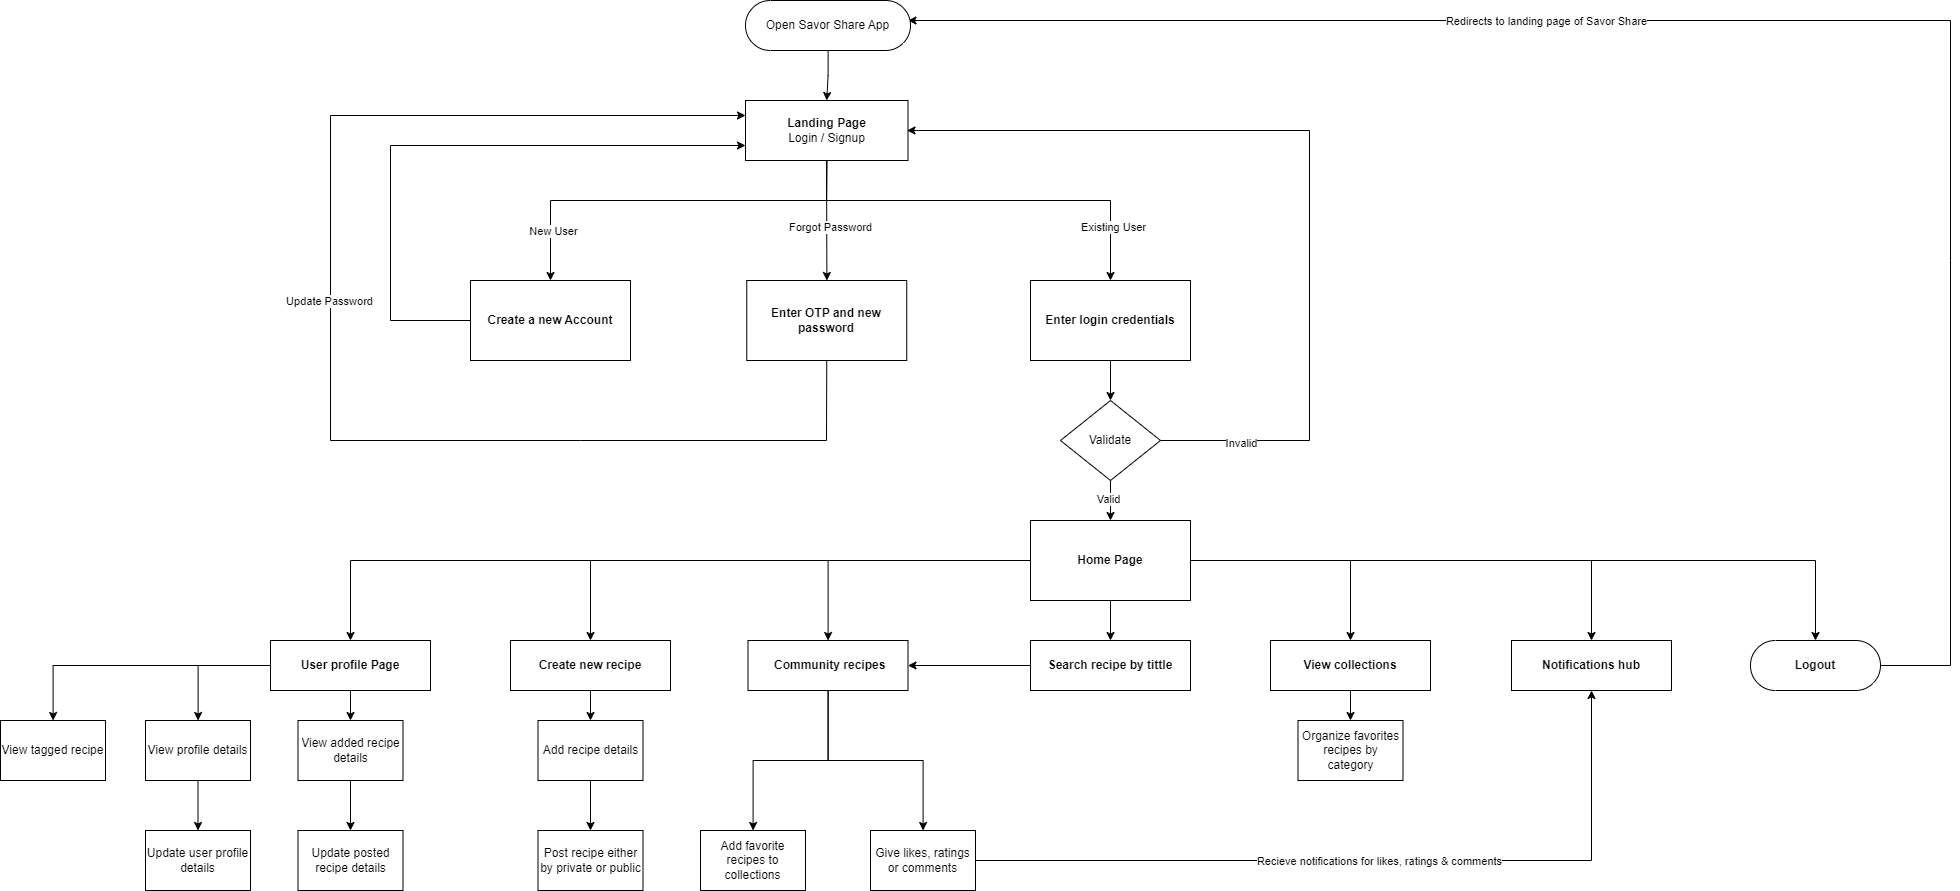

The diagram above was exported from draw.io. Its source (the exported page's mxGraphModel, read from the mxfile embedded in the PNG):
<mxGraphModel dx="2895" dy="1847" grid="1" gridSize="10" guides="1" tooltips="1" connect="1" arrows="1" fold="1" page="1" pageScale="1" pageWidth="827" pageHeight="1169" math="0" shadow="0">
  <root>
    <mxCell id="0" />
    <mxCell id="1" parent="0" />
    <mxCell id="uL2TNca9o7Sys23kQhV6-2" style="edgeStyle=orthogonalEdgeStyle;rounded=0;orthogonalLoop=1;jettySize=auto;html=1;exitX=0.5;exitY=1;exitDx=0;exitDy=0;" edge="1" parent="1">
      <mxGeometry relative="1" as="geometry">
        <mxPoint x="381" y="-80" as="sourcePoint" />
        <mxPoint x="381" y="-80" as="targetPoint" />
      </mxGeometry>
    </mxCell>
    <mxCell id="uL2TNca9o7Sys23kQhV6-47" value="" style="endArrow=classic;html=1;rounded=0;exitX=1;exitY=0.5;exitDx=0;exitDy=0;entryX=0.5;entryY=1;entryDx=0;entryDy=0;" edge="1" parent="1" source="uL2TNca9o7Sys23kQhV6-239" target="uL2TNca9o7Sys23kQhV6-206">
      <mxGeometry width="50" height="50" relative="1" as="geometry">
        <mxPoint x="650" y="630" as="sourcePoint" />
        <mxPoint x="500" y="410" as="targetPoint" />
        <Array as="points">
          <mxPoint x="1161" y="300" />
        </Array>
      </mxGeometry>
    </mxCell>
    <mxCell id="uL2TNca9o7Sys23kQhV6-48" value="Recieve notifications for likes, ratings &amp;amp; comments" style="edgeLabel;html=1;align=center;verticalAlign=middle;resizable=0;points=[];" vertex="1" connectable="0" parent="uL2TNca9o7Sys23kQhV6-47">
      <mxGeometry x="0.0687" y="3" relative="1" as="geometry">
        <mxPoint x="-17" y="3" as="offset" />
      </mxGeometry>
    </mxCell>
    <mxCell id="uL2TNca9o7Sys23kQhV6-75" value="" style="endArrow=classic;html=1;rounded=0;entryX=1;entryY=0.5;entryDx=0;entryDy=0;entryPerimeter=0;exitX=1;exitY=0.5;exitDx=0;exitDy=0;exitPerimeter=0;" edge="1" parent="1" source="uL2TNca9o7Sys23kQhV6-227">
      <mxGeometry width="50" height="50" relative="1" as="geometry">
        <mxPoint x="1480" y="100" as="sourcePoint" />
        <mxPoint x="477.5" y="-540" as="targetPoint" />
        <Array as="points">
          <mxPoint x="1520" y="105" />
          <mxPoint x="1520" y="-300" />
          <mxPoint x="1520" y="-540" />
        </Array>
      </mxGeometry>
    </mxCell>
    <mxCell id="uL2TNca9o7Sys23kQhV6-108" value="Redirects to landing page of Savor Share" style="edgeLabel;html=1;align=center;verticalAlign=middle;resizable=0;points=[];" vertex="1" connectable="0" parent="uL2TNca9o7Sys23kQhV6-75">
      <mxGeometry x="0.2735" relative="1" as="geometry">
        <mxPoint as="offset" />
      </mxGeometry>
    </mxCell>
    <mxCell id="uL2TNca9o7Sys23kQhV6-154" value="&lt;b&gt;Create a new Account&lt;/b&gt;" style="html=1;dashed=0;whiteSpace=wrap;" vertex="1" parent="1">
      <mxGeometry x="40" y="-280" width="160" height="80" as="geometry" />
    </mxCell>
    <mxCell id="uL2TNca9o7Sys23kQhV6-178" value="" style="edgeStyle=orthogonalEdgeStyle;rounded=0;orthogonalLoop=1;jettySize=auto;html=1;" edge="1" parent="1" source="uL2TNca9o7Sys23kQhV6-169" target="uL2TNca9o7Sys23kQhV6-172">
      <mxGeometry relative="1" as="geometry" />
    </mxCell>
    <mxCell id="uL2TNca9o7Sys23kQhV6-169" value="Open Savor Share App" style="html=1;dashed=0;whiteSpace=wrap;shape=mxgraph.dfd.start" vertex="1" parent="1">
      <mxGeometry x="315" y="-560" width="165" height="50" as="geometry" />
    </mxCell>
    <mxCell id="uL2TNca9o7Sys23kQhV6-179" value="" style="edgeStyle=orthogonalEdgeStyle;rounded=0;orthogonalLoop=1;jettySize=auto;html=1;" edge="1" parent="1" source="uL2TNca9o7Sys23kQhV6-172" target="uL2TNca9o7Sys23kQhV6-173">
      <mxGeometry relative="1" as="geometry" />
    </mxCell>
    <mxCell id="uL2TNca9o7Sys23kQhV6-183" value="Forgot Password" style="edgeLabel;html=1;align=center;verticalAlign=middle;resizable=0;points=[];" vertex="1" connectable="0" parent="uL2TNca9o7Sys23kQhV6-179">
      <mxGeometry x="0.0852" y="3" relative="1" as="geometry">
        <mxPoint as="offset" />
      </mxGeometry>
    </mxCell>
    <mxCell id="uL2TNca9o7Sys23kQhV6-172" value="&lt;b style=&quot;border-color: var(--border-color);&quot;&gt;Landing Page&lt;/b&gt;&lt;br style=&quot;border-color: var(--border-color);&quot;&gt;Login / Signup" style="html=1;dashed=0;whiteSpace=wrap;" vertex="1" parent="1">
      <mxGeometry x="315" y="-460" width="162.5" height="60" as="geometry" />
    </mxCell>
    <mxCell id="uL2TNca9o7Sys23kQhV6-173" value="&lt;b&gt;Enter OTP and new password&lt;/b&gt;" style="html=1;dashed=0;whiteSpace=wrap;" vertex="1" parent="1">
      <mxGeometry x="316.25" y="-280" width="160" height="80" as="geometry" />
    </mxCell>
    <mxCell id="uL2TNca9o7Sys23kQhV6-189" value="" style="edgeStyle=orthogonalEdgeStyle;rounded=0;orthogonalLoop=1;jettySize=auto;html=1;" edge="1" parent="1" source="uL2TNca9o7Sys23kQhV6-177" target="uL2TNca9o7Sys23kQhV6-188">
      <mxGeometry relative="1" as="geometry" />
    </mxCell>
    <mxCell id="uL2TNca9o7Sys23kQhV6-177" value="&lt;b&gt;Enter login credentials&lt;/b&gt;" style="html=1;dashed=0;whiteSpace=wrap;" vertex="1" parent="1">
      <mxGeometry x="600" y="-280" width="160" height="80" as="geometry" />
    </mxCell>
    <mxCell id="uL2TNca9o7Sys23kQhV6-180" value="" style="endArrow=classic;html=1;rounded=0;entryX=0.5;entryY=0;entryDx=0;entryDy=0;exitX=0.5;exitY=1;exitDx=0;exitDy=0;" edge="1" parent="1" source="uL2TNca9o7Sys23kQhV6-172" target="uL2TNca9o7Sys23kQhV6-154">
      <mxGeometry width="50" height="50" relative="1" as="geometry">
        <mxPoint x="400" y="-360" as="sourcePoint" />
        <mxPoint x="170" y="-330" as="targetPoint" />
        <Array as="points">
          <mxPoint x="396" y="-360" />
          <mxPoint x="120" y="-360" />
        </Array>
      </mxGeometry>
    </mxCell>
    <mxCell id="uL2TNca9o7Sys23kQhV6-185" value="New User" style="edgeLabel;html=1;align=center;verticalAlign=middle;resizable=0;points=[];" vertex="1" connectable="0" parent="uL2TNca9o7Sys23kQhV6-180">
      <mxGeometry x="0.7497" y="2" relative="1" as="geometry">
        <mxPoint as="offset" />
      </mxGeometry>
    </mxCell>
    <mxCell id="uL2TNca9o7Sys23kQhV6-181" value="" style="endArrow=classic;html=1;rounded=0;exitX=0.5;exitY=1;exitDx=0;exitDy=0;entryX=0.5;entryY=0;entryDx=0;entryDy=0;" edge="1" parent="1" source="uL2TNca9o7Sys23kQhV6-172" target="uL2TNca9o7Sys23kQhV6-177">
      <mxGeometry width="50" height="50" relative="1" as="geometry">
        <mxPoint x="390" y="-210" as="sourcePoint" />
        <mxPoint x="440" y="-260" as="targetPoint" />
        <Array as="points">
          <mxPoint x="396" y="-360" />
          <mxPoint x="680" y="-360" />
        </Array>
      </mxGeometry>
    </mxCell>
    <mxCell id="uL2TNca9o7Sys23kQhV6-184" value="Existing User" style="edgeLabel;html=1;align=center;verticalAlign=middle;resizable=0;points=[];" vertex="1" connectable="0" parent="uL2TNca9o7Sys23kQhV6-181">
      <mxGeometry x="0.7349" y="2" relative="1" as="geometry">
        <mxPoint as="offset" />
      </mxGeometry>
    </mxCell>
    <mxCell id="uL2TNca9o7Sys23kQhV6-201" value="" style="edgeStyle=orthogonalEdgeStyle;rounded=0;orthogonalLoop=1;jettySize=auto;html=1;" edge="1" parent="1" source="uL2TNca9o7Sys23kQhV6-188" target="uL2TNca9o7Sys23kQhV6-200">
      <mxGeometry relative="1" as="geometry" />
    </mxCell>
    <mxCell id="uL2TNca9o7Sys23kQhV6-202" value="Valid" style="edgeLabel;html=1;align=center;verticalAlign=middle;resizable=0;points=[];" vertex="1" connectable="0" parent="uL2TNca9o7Sys23kQhV6-201">
      <mxGeometry x="-0.1481" y="-3" relative="1" as="geometry">
        <mxPoint as="offset" />
      </mxGeometry>
    </mxCell>
    <mxCell id="uL2TNca9o7Sys23kQhV6-188" value="Validate" style="rhombus;whiteSpace=wrap;html=1;" vertex="1" parent="1">
      <mxGeometry x="630" y="-160" width="100" height="80" as="geometry" />
    </mxCell>
    <mxCell id="uL2TNca9o7Sys23kQhV6-190" value="" style="endArrow=classic;html=1;rounded=0;exitX=1;exitY=0.5;exitDx=0;exitDy=0;entryX=1;entryY=0.5;entryDx=0;entryDy=0;" edge="1" parent="1" source="uL2TNca9o7Sys23kQhV6-188">
      <mxGeometry width="50" height="50" relative="1" as="geometry">
        <mxPoint x="729" y="-100" as="sourcePoint" />
        <mxPoint x="476.5" y="-430" as="targetPoint" />
        <Array as="points">
          <mxPoint x="879" y="-120" />
          <mxPoint x="879" y="-430" />
        </Array>
      </mxGeometry>
    </mxCell>
    <mxCell id="uL2TNca9o7Sys23kQhV6-191" value="Invalid" style="edgeLabel;html=1;align=center;verticalAlign=middle;resizable=0;points=[];" vertex="1" connectable="0" parent="uL2TNca9o7Sys23kQhV6-190">
      <mxGeometry x="-0.8127" y="-2" relative="1" as="geometry">
        <mxPoint as="offset" />
      </mxGeometry>
    </mxCell>
    <mxCell id="uL2TNca9o7Sys23kQhV6-195" value="" style="endArrow=classic;html=1;rounded=0;exitX=0.5;exitY=1;exitDx=0;exitDy=0;entryX=0;entryY=0.25;entryDx=0;entryDy=0;" edge="1" parent="1" source="uL2TNca9o7Sys23kQhV6-173" target="uL2TNca9o7Sys23kQhV6-172">
      <mxGeometry width="50" height="50" relative="1" as="geometry">
        <mxPoint x="400" y="-70" as="sourcePoint" />
        <mxPoint x="-100" y="-450" as="targetPoint" />
        <Array as="points">
          <mxPoint x="396" y="-120" />
          <mxPoint x="150" y="-120" />
          <mxPoint x="-100" y="-120" />
          <mxPoint x="-100" y="-445" />
        </Array>
      </mxGeometry>
    </mxCell>
    <mxCell id="uL2TNca9o7Sys23kQhV6-196" value="Update Password" style="edgeLabel;html=1;align=center;verticalAlign=middle;resizable=0;points=[];" vertex="1" connectable="0" parent="uL2TNca9o7Sys23kQhV6-195">
      <mxGeometry x="0.0875" y="2" relative="1" as="geometry">
        <mxPoint as="offset" />
      </mxGeometry>
    </mxCell>
    <mxCell id="uL2TNca9o7Sys23kQhV6-211" value="" style="edgeStyle=orthogonalEdgeStyle;rounded=0;orthogonalLoop=1;jettySize=auto;html=1;" edge="1" parent="1" source="uL2TNca9o7Sys23kQhV6-200" target="uL2TNca9o7Sys23kQhV6-207">
      <mxGeometry relative="1" as="geometry" />
    </mxCell>
    <mxCell id="uL2TNca9o7Sys23kQhV6-212" value="" style="edgeStyle=orthogonalEdgeStyle;rounded=0;orthogonalLoop=1;jettySize=auto;html=1;" edge="1" parent="1" source="uL2TNca9o7Sys23kQhV6-200" target="uL2TNca9o7Sys23kQhV6-206">
      <mxGeometry relative="1" as="geometry" />
    </mxCell>
    <mxCell id="uL2TNca9o7Sys23kQhV6-213" value="" style="edgeStyle=orthogonalEdgeStyle;rounded=0;orthogonalLoop=1;jettySize=auto;html=1;" edge="1" parent="1" source="uL2TNca9o7Sys23kQhV6-200" target="uL2TNca9o7Sys23kQhV6-204">
      <mxGeometry relative="1" as="geometry" />
    </mxCell>
    <mxCell id="uL2TNca9o7Sys23kQhV6-214" value="" style="edgeStyle=orthogonalEdgeStyle;rounded=0;orthogonalLoop=1;jettySize=auto;html=1;" edge="1" parent="1" source="uL2TNca9o7Sys23kQhV6-200" target="uL2TNca9o7Sys23kQhV6-210">
      <mxGeometry relative="1" as="geometry" />
    </mxCell>
    <mxCell id="uL2TNca9o7Sys23kQhV6-215" value="" style="edgeStyle=orthogonalEdgeStyle;rounded=0;orthogonalLoop=1;jettySize=auto;html=1;" edge="1" parent="1" source="uL2TNca9o7Sys23kQhV6-200" target="uL2TNca9o7Sys23kQhV6-209">
      <mxGeometry relative="1" as="geometry" />
    </mxCell>
    <mxCell id="uL2TNca9o7Sys23kQhV6-226" value="" style="edgeStyle=orthogonalEdgeStyle;rounded=0;orthogonalLoop=1;jettySize=auto;html=1;" edge="1" parent="1" source="uL2TNca9o7Sys23kQhV6-200" target="uL2TNca9o7Sys23kQhV6-208">
      <mxGeometry relative="1" as="geometry" />
    </mxCell>
    <mxCell id="uL2TNca9o7Sys23kQhV6-228" value="" style="edgeStyle=orthogonalEdgeStyle;rounded=0;orthogonalLoop=1;jettySize=auto;html=1;" edge="1" parent="1" source="uL2TNca9o7Sys23kQhV6-200" target="uL2TNca9o7Sys23kQhV6-227">
      <mxGeometry relative="1" as="geometry" />
    </mxCell>
    <mxCell id="uL2TNca9o7Sys23kQhV6-200" value="&lt;b&gt;Home Page&lt;/b&gt;" style="html=1;dashed=0;whiteSpace=wrap;" vertex="1" parent="1">
      <mxGeometry x="600" y="-40" width="160" height="80" as="geometry" />
    </mxCell>
    <mxCell id="uL2TNca9o7Sys23kQhV6-223" value="" style="edgeStyle=orthogonalEdgeStyle;rounded=0;orthogonalLoop=1;jettySize=auto;html=1;" edge="1" parent="1" source="uL2TNca9o7Sys23kQhV6-204" target="uL2TNca9o7Sys23kQhV6-221">
      <mxGeometry relative="1" as="geometry" />
    </mxCell>
    <mxCell id="uL2TNca9o7Sys23kQhV6-204" value="&lt;b&gt;Create new recipe&lt;/b&gt;" style="html=1;dashed=0;whiteSpace=wrap;" vertex="1" parent="1">
      <mxGeometry x="80" y="80" width="160" height="50" as="geometry" />
    </mxCell>
    <mxCell id="uL2TNca9o7Sys23kQhV6-205" value="View tagged recipe" style="html=1;dashed=0;whiteSpace=wrap;" vertex="1" parent="1">
      <mxGeometry x="-430" y="160" width="105" height="60" as="geometry" />
    </mxCell>
    <mxCell id="uL2TNca9o7Sys23kQhV6-206" value="&lt;b&gt;Notifications hub&lt;/b&gt;" style="html=1;dashed=0;whiteSpace=wrap;" vertex="1" parent="1">
      <mxGeometry x="1081" y="80" width="160" height="50" as="geometry" />
    </mxCell>
    <mxCell id="uL2TNca9o7Sys23kQhV6-260" value="" style="edgeStyle=orthogonalEdgeStyle;rounded=0;orthogonalLoop=1;jettySize=auto;html=1;" edge="1" parent="1" source="uL2TNca9o7Sys23kQhV6-207" target="uL2TNca9o7Sys23kQhV6-240">
      <mxGeometry relative="1" as="geometry" />
    </mxCell>
    <mxCell id="uL2TNca9o7Sys23kQhV6-262" value="" style="edgeStyle=orthogonalEdgeStyle;rounded=0;orthogonalLoop=1;jettySize=auto;html=1;" edge="1" parent="1" source="uL2TNca9o7Sys23kQhV6-207" target="uL2TNca9o7Sys23kQhV6-239">
      <mxGeometry relative="1" as="geometry" />
    </mxCell>
    <mxCell id="uL2TNca9o7Sys23kQhV6-207" value="&lt;b&gt;&amp;nbsp;Community recipes&lt;/b&gt;" style="html=1;dashed=0;whiteSpace=wrap;" vertex="1" parent="1">
      <mxGeometry x="317.5" y="80" width="160" height="50" as="geometry" />
    </mxCell>
    <mxCell id="uL2TNca9o7Sys23kQhV6-208" value="&lt;b&gt;Search recipe by tittle&lt;/b&gt;" style="html=1;dashed=0;whiteSpace=wrap;" vertex="1" parent="1">
      <mxGeometry x="600" y="80" width="160" height="50" as="geometry" />
    </mxCell>
    <mxCell id="uL2TNca9o7Sys23kQhV6-216" value="" style="edgeStyle=orthogonalEdgeStyle;rounded=0;orthogonalLoop=1;jettySize=auto;html=1;" edge="1" parent="1" source="uL2TNca9o7Sys23kQhV6-209" target="uL2TNca9o7Sys23kQhV6-205">
      <mxGeometry relative="1" as="geometry" />
    </mxCell>
    <mxCell id="uL2TNca9o7Sys23kQhV6-218" value="" style="edgeStyle=orthogonalEdgeStyle;rounded=0;orthogonalLoop=1;jettySize=auto;html=1;" edge="1" parent="1" source="uL2TNca9o7Sys23kQhV6-209" target="uL2TNca9o7Sys23kQhV6-217">
      <mxGeometry relative="1" as="geometry" />
    </mxCell>
    <mxCell id="uL2TNca9o7Sys23kQhV6-220" value="" style="edgeStyle=orthogonalEdgeStyle;rounded=0;orthogonalLoop=1;jettySize=auto;html=1;" edge="1" parent="1" source="uL2TNca9o7Sys23kQhV6-209" target="uL2TNca9o7Sys23kQhV6-219">
      <mxGeometry relative="1" as="geometry" />
    </mxCell>
    <mxCell id="uL2TNca9o7Sys23kQhV6-209" value="&lt;b&gt;User profile Page&lt;/b&gt;" style="html=1;dashed=0;whiteSpace=wrap;" vertex="1" parent="1">
      <mxGeometry x="-160" y="80" width="160" height="50" as="geometry" />
    </mxCell>
    <mxCell id="uL2TNca9o7Sys23kQhV6-231" value="" style="edgeStyle=orthogonalEdgeStyle;rounded=0;orthogonalLoop=1;jettySize=auto;html=1;" edge="1" parent="1" source="uL2TNca9o7Sys23kQhV6-210" target="uL2TNca9o7Sys23kQhV6-229">
      <mxGeometry relative="1" as="geometry" />
    </mxCell>
    <mxCell id="uL2TNca9o7Sys23kQhV6-210" value="&lt;b&gt;View collections&lt;/b&gt;" style="html=1;dashed=0;whiteSpace=wrap;" vertex="1" parent="1">
      <mxGeometry x="840" y="80" width="160" height="50" as="geometry" />
    </mxCell>
    <mxCell id="uL2TNca9o7Sys23kQhV6-237" value="" style="edgeStyle=orthogonalEdgeStyle;rounded=0;orthogonalLoop=1;jettySize=auto;html=1;" edge="1" parent="1" source="uL2TNca9o7Sys23kQhV6-217" target="uL2TNca9o7Sys23kQhV6-235">
      <mxGeometry relative="1" as="geometry" />
    </mxCell>
    <mxCell id="uL2TNca9o7Sys23kQhV6-217" value="View profile details" style="html=1;dashed=0;whiteSpace=wrap;" vertex="1" parent="1">
      <mxGeometry x="-285" y="160" width="105" height="60" as="geometry" />
    </mxCell>
    <mxCell id="uL2TNca9o7Sys23kQhV6-238" value="" style="edgeStyle=orthogonalEdgeStyle;rounded=0;orthogonalLoop=1;jettySize=auto;html=1;" edge="1" parent="1" source="uL2TNca9o7Sys23kQhV6-219" target="uL2TNca9o7Sys23kQhV6-234">
      <mxGeometry relative="1" as="geometry" />
    </mxCell>
    <mxCell id="uL2TNca9o7Sys23kQhV6-219" value="View added recipe details" style="html=1;dashed=0;whiteSpace=wrap;" vertex="1" parent="1">
      <mxGeometry x="-132.5" y="160" width="105" height="60" as="geometry" />
    </mxCell>
    <mxCell id="uL2TNca9o7Sys23kQhV6-241" value="" style="edgeStyle=orthogonalEdgeStyle;rounded=0;orthogonalLoop=1;jettySize=auto;html=1;" edge="1" parent="1" source="uL2TNca9o7Sys23kQhV6-221" target="uL2TNca9o7Sys23kQhV6-233">
      <mxGeometry relative="1" as="geometry" />
    </mxCell>
    <mxCell id="uL2TNca9o7Sys23kQhV6-221" value="Add recipe details" style="html=1;dashed=0;whiteSpace=wrap;" vertex="1" parent="1">
      <mxGeometry x="107.5" y="160" width="105" height="60" as="geometry" />
    </mxCell>
    <mxCell id="uL2TNca9o7Sys23kQhV6-227" value="&lt;b&gt;Logout&lt;/b&gt;" style="html=1;dashed=0;whiteSpace=wrap;shape=mxgraph.dfd.start" vertex="1" parent="1">
      <mxGeometry x="1320" y="80" width="130" height="50" as="geometry" />
    </mxCell>
    <mxCell id="uL2TNca9o7Sys23kQhV6-229" value="Organize favorites recipes by category" style="html=1;dashed=0;whiteSpace=wrap;" vertex="1" parent="1">
      <mxGeometry x="867.5" y="160" width="105" height="60" as="geometry" />
    </mxCell>
    <mxCell id="uL2TNca9o7Sys23kQhV6-233" value="Post recipe either by private or public" style="html=1;dashed=0;whiteSpace=wrap;" vertex="1" parent="1">
      <mxGeometry x="107.5" y="270" width="105" height="60" as="geometry" />
    </mxCell>
    <mxCell id="uL2TNca9o7Sys23kQhV6-234" value="Update posted recipe details" style="html=1;dashed=0;whiteSpace=wrap;" vertex="1" parent="1">
      <mxGeometry x="-132.5" y="270" width="105" height="60" as="geometry" />
    </mxCell>
    <mxCell id="uL2TNca9o7Sys23kQhV6-235" value="Update user profile details" style="html=1;dashed=0;whiteSpace=wrap;" vertex="1" parent="1">
      <mxGeometry x="-285" y="270" width="105" height="60" as="geometry" />
    </mxCell>
    <mxCell id="uL2TNca9o7Sys23kQhV6-239" value="Give likes, ratings or comments" style="html=1;dashed=0;whiteSpace=wrap;" vertex="1" parent="1">
      <mxGeometry x="440" y="270" width="105" height="60" as="geometry" />
    </mxCell>
    <mxCell id="uL2TNca9o7Sys23kQhV6-240" value="Add favorite recipes to collections" style="html=1;dashed=0;whiteSpace=wrap;" vertex="1" parent="1">
      <mxGeometry x="270" y="270" width="105" height="60" as="geometry" />
    </mxCell>
    <mxCell id="uL2TNca9o7Sys23kQhV6-259" value="" style="endArrow=classic;html=1;rounded=0;exitX=0;exitY=0.5;exitDx=0;exitDy=0;entryX=1;entryY=0.5;entryDx=0;entryDy=0;" edge="1" parent="1" source="uL2TNca9o7Sys23kQhV6-208" target="uL2TNca9o7Sys23kQhV6-207">
      <mxGeometry width="50" height="50" relative="1" as="geometry">
        <mxPoint x="590" y="40" as="sourcePoint" />
        <mxPoint x="640" y="-10" as="targetPoint" />
      </mxGeometry>
    </mxCell>
    <mxCell id="uL2TNca9o7Sys23kQhV6-263" value="" style="endArrow=classic;html=1;rounded=0;exitX=0;exitY=0.5;exitDx=0;exitDy=0;entryX=0;entryY=0.75;entryDx=0;entryDy=0;" edge="1" parent="1" source="uL2TNca9o7Sys23kQhV6-154" target="uL2TNca9o7Sys23kQhV6-172">
      <mxGeometry width="50" height="50" relative="1" as="geometry">
        <mxPoint x="490" y="-320" as="sourcePoint" />
        <mxPoint x="320" y="-420" as="targetPoint" />
        <Array as="points">
          <mxPoint x="-40" y="-240" />
          <mxPoint x="-40" y="-415" />
        </Array>
      </mxGeometry>
    </mxCell>
  </root>
</mxGraphModel>